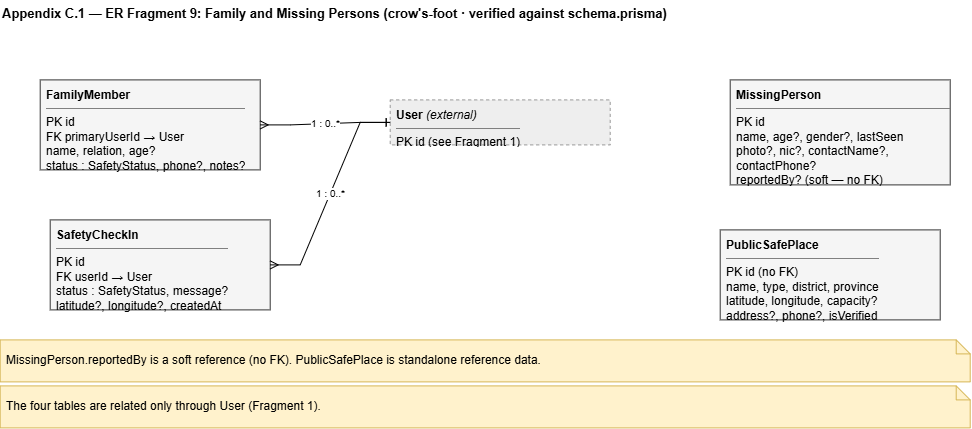

The diagram above was exported from draw.io. Its source (the exported page's mxGraphModel, read from the mxfile embedded in the PNG):
<mxGraphModel dx="1012" dy="632" grid="1" gridSize="10" guides="1" tooltips="1" connect="1" arrows="1" fold="1" page="1" pageScale="1" pageWidth="1050" pageHeight="500" math="0" shadow="0">
  <root>
    <mxCell id="0" />
    <mxCell id="1" parent="0" />
    <mxCell id="t" parent="1" style="text;html=1;fontStyle=1;fontSize=13;align=left;" value="Appendix C.1 — ER Fragment 9: Family and Missing Persons   (crow's-foot · verified against schema.prisma)" vertex="1">
      <mxGeometry height="24" width="970" x="40" y="10" as="geometry" />
    </mxCell>
    <mxCell id="usr" parent="1" style="rounded=0;whiteSpace=wrap;html=1;fillColor=#eeeeee;strokeColor=#999999;dashed=1;align=left;verticalAlign=top;spacingLeft=4;spacingTop=2;overflow=hidden;" value="&lt;b&gt;User&lt;/b&gt;  &lt;i&gt;(external)&lt;/i&gt;&lt;hr size=&quot;1&quot; noshade&gt;PK id  (see Fragment 1)" vertex="1">
      <mxGeometry height="45" width="220" x="430" y="110" as="geometry" />
    </mxCell>
    <mxCell id="fm" parent="1" style="rounded=0;whiteSpace=wrap;html=1;fillColor=#f5f5f5;strokeColor=#333333;align=left;verticalAlign=top;spacingLeft=4;spacingTop=2;overflow=hidden;" value="&lt;b&gt;FamilyMember&lt;/b&gt;&lt;hr size=&quot;1&quot; noshade&gt;PK id&lt;br&gt;FK primaryUserId  → User&lt;br&gt;name, relation, age?&lt;br&gt;status : SafetyStatus, phone?, notes?" vertex="1">
      <mxGeometry height="90" width="220" x="80" y="90" as="geometry" />
    </mxCell>
    <mxCell id="sci" parent="1" style="rounded=0;whiteSpace=wrap;html=1;fillColor=#f5f5f5;strokeColor=#333333;align=left;verticalAlign=top;spacingLeft=4;spacingTop=2;overflow=hidden;" value="&lt;b&gt;SafetyCheckIn&lt;/b&gt;&lt;hr size=&quot;1&quot; noshade&gt;PK id&lt;br&gt;FK userId  → User&lt;br&gt;status : SafetyStatus, message?&lt;br&gt;latitude?, longitude?, createdAt" vertex="1">
      <mxGeometry height="90" width="220" x="90" y="230" as="geometry" />
    </mxCell>
    <mxCell id="mp" parent="1" style="rounded=0;whiteSpace=wrap;html=1;fillColor=#f5f5f5;strokeColor=#333333;align=left;verticalAlign=top;spacingLeft=4;spacingTop=2;overflow=hidden;" value="&lt;b&gt;MissingPerson&lt;/b&gt;&lt;hr size=&quot;1&quot; noshade&gt;PK id&lt;br&gt;name, age?, gender?, lastSeen&lt;br&gt;photo?, nic?, contactName?, contactPhone?&lt;br&gt;reportedBy?  (soft — no FK)&lt;br&gt;status, reunificationStatus" vertex="1">
      <mxGeometry height="105" width="220" x="770" y="90" as="geometry" />
    </mxCell>
    <mxCell id="psp" parent="1" style="rounded=0;whiteSpace=wrap;html=1;fillColor=#f5f5f5;strokeColor=#333333;align=left;verticalAlign=top;spacingLeft=4;spacingTop=2;overflow=hidden;" value="&lt;b&gt;PublicSafePlace&lt;/b&gt;&lt;hr size=&quot;1&quot; noshade&gt;PK id  (no FK)&lt;br&gt;name, type, district, province&lt;br&gt;latitude, longitude, capacity?&lt;br&gt;address?, phone?, isVerified" vertex="1">
      <mxGeometry height="90" width="220" x="760" y="240" as="geometry" />
    </mxCell>
    <mxCell id="r1" edge="1" parent="1" source="usr" style="edgeStyle=entityRelationEdgeStyle;rounded=0;html=1;fontSize=10;startArrow=ERone;endArrow=ERmany;startFill=0;endFill=0;" target="fm" value="1 : 0..*">
      <mxGeometry relative="1" as="geometry" />
    </mxCell>
    <mxCell id="r2" edge="1" parent="1" source="usr" style="edgeStyle=entityRelationEdgeStyle;rounded=0;html=1;fontSize=10;startArrow=ERone;endArrow=ERmany;startFill=0;endFill=0;" target="sci" value="1 : 0..*">
      <mxGeometry relative="1" as="geometry" />
    </mxCell>
    <mxCell id="nn3" parent="1" style="shape=note;whiteSpace=wrap;html=1;fillColor=#fff2cc;strokeColor=#d6b656;size=14;align=left;spacingLeft=4;" value="MissingPerson.reportedBy is a soft reference (no FK). PublicSafePlace is standalone reference data." vertex="1">
      <mxGeometry height="42" width="970" x="40" y="350" as="geometry" />
    </mxCell>
    <mxCell id="nn4" parent="1" style="shape=note;whiteSpace=wrap;html=1;fillColor=#fff2cc;strokeColor=#d6b656;size=14;align=left;spacingLeft=4;" value="The four tables are related only through User (Fragment 1)." vertex="1">
      <mxGeometry height="42" width="970" x="40" y="396" as="geometry" />
    </mxCell>
  </root>
</mxGraphModel>